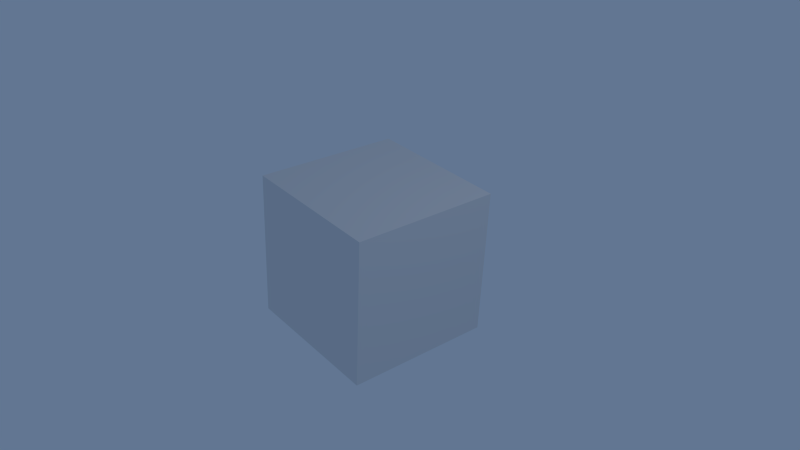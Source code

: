 # Source: untitled.blend  (saved by Blender 2.59.0; exported with 4.5.12 LTS)
import bpy
from mathutils import Matrix  # noqa: F401  (used for matrix-valued properties, if any)

bpy.ops.wm.read_factory_settings(use_empty=True)
scene = bpy.context.scene
scene.name = 'Scene'

# ---- collections
col_collection_1 = bpy.data.collections.new('Collection 1'); scene.collection.children.link(col_collection_1)

# ---- materials (node trees are filled in below, after node groups)
mat_material = bpy.data.materials.new('Material')
mat_material.alpha_threshold = 0.0
mat_material.use_transparent_shadow = False
mat_material.roughness = 0.5
mat_material.line_color = (0.0, 0.0, 0.0, 1.0)

# ---- material node trees

# ---- world
world_world = bpy.data.worlds.new('World'); scene.world = world_world
world_world.color = (0.1214, 0.1813, 0.2883)
world_world.use_sun_shadow = False
world_world.sun_shadow_jitter_overblur = 0.0
world_world.cycles.sampling_method = 'MANUAL'
world_world.cycles.sample_map_resolution = 256

# ---- cameras
cam_camera = bpy.data.cameras.new('Camera')
cam_camera.clip_end = 100.0
cam_camera.lens = 35.0
cam_camera.sensor_width = 32.0
cam_camera.ortho_scale = 7.314
cam_camera.dof.focus_distance = 0.0
cam_camera.dof.aperture_fstop = 128.0

# ---- lights
light_lamp = bpy.data.lights.new('Lamp', 'POINT')
light_lamp.transmission_factor = 0.0
light_lamp.cutoff_distance = 30.0
light_lamp.energy = 100.0
light_lamp.shadow_buffer_clip_start = 1.001
light_lamp.shadow_soft_size = 1.0
light_lamp.shadow_maximum_resolution = 0.006
light_lamp.use_absolute_resolution = True
light_lamp.cycles.use_multiple_importance_sampling = False

# ---- meshes
me_cube = bpy.data.meshes.new('Cube')
me_cube.from_pydata([(1.0, 1.0, -1.0), (1.0, -1.0, -1.0), (-1.0, -1.0, -1.0), (-1.0, 1.0, -1.0), (1.0, 1.0, 1.0), (1.0, -1.0, 1.0), (-1.0, -1.0, 1.0), (-1.0, 1.0, 1.0)], [], [(0, 1, 2, 3), (4, 7, 6, 5), (0, 4, 5, 1), (1, 5, 6, 2), (2, 6, 7, 3), (4, 0, 3, 7)])
me_cube.materials.append(mat_material)
me_cube.use_remesh_preserve_volume = False
me_cube.use_remesh_preserve_attributes = False
me_cube.use_mirror_vertex_groups = False
me_cube.update()

# ---- objects
ob_cube = bpy.data.objects.new('Cube', me_cube)
ob_lamp = bpy.data.objects.new('Lamp', light_lamp)
ob_camera = bpy.data.objects.new('Camera', cam_camera)

# ---- transforms, parenting, visibility, modifiers, constraints
ob_cube.location = (0.0, 0.0, 0.0)
ob_cube.rotation_euler = (1.642, 1.642, 0.0)
ob_cube.lock_rotations_4d = False
ob_cube.empty_display_type = 'ARROWS'
ob_cube.lineart.crease_threshold = 0.0
ob_lamp.location = (4.076, 1.005, 5.904)
ob_lamp.rotation_euler = (0.6503, 0.05522, 1.866)
ob_lamp.lock_rotations_4d = False
ob_lamp.empty_display_type = 'ARROWS'
ob_lamp.color = (0.0, 0.0, 0.0, 0.0)
ob_lamp.lineart.crease_threshold = 0.0
ob_camera.location = (7.481, -6.508, 5.344)
ob_camera.rotation_euler = (1.109, 0.01082, 0.8149)
ob_camera.lock_rotations_4d = False
ob_camera.empty_display_type = 'ARROWS'
ob_camera.color = (0.0, 0.0, 0.0, 0.0)
ob_camera.display_type = 'WIRE'
ob_camera.lineart.crease_threshold = 0.0

# ---- collection membership
col_collection_1.objects.link(ob_cube)
col_collection_1.objects.link(ob_lamp)
col_collection_1.objects.link(ob_camera)

# ---- scene / render settings (as saved in the file)
scene.camera = ob_camera
scene.frame_start = 1; scene.frame_end = 24; scene.frame_set(24)
scene.render.engine = 'BLENDER_EEVEE_NEXT'
scene.render.image_settings.color_mode = 'RGB'
scene.render.image_settings.compression = 90
scene.render.dither_intensity = 0.0
scene.render.bake_margin = 2
scene.render.bake_bias = 0.0
scene.cycles.use_denoising = False
scene.cycles.samples = 10
scene.cycles.sampling_pattern = 'TABULATED_SOBOL'
scene.cycles.light_sampling_threshold = 0.0
scene.cycles.use_adaptive_sampling = False
scene.cycles.use_light_tree = False
scene.cycles.blur_glossy = 0.0
scene.cycles.volume_bounces = 1
scene.cycles.pixel_filter_type = 'GAUSSIAN'
scene.cycles.sample_clamp_indirect = 0.0
scene.view_settings.view_transform = 'Standard'
bpy.context.view_layer.update()
